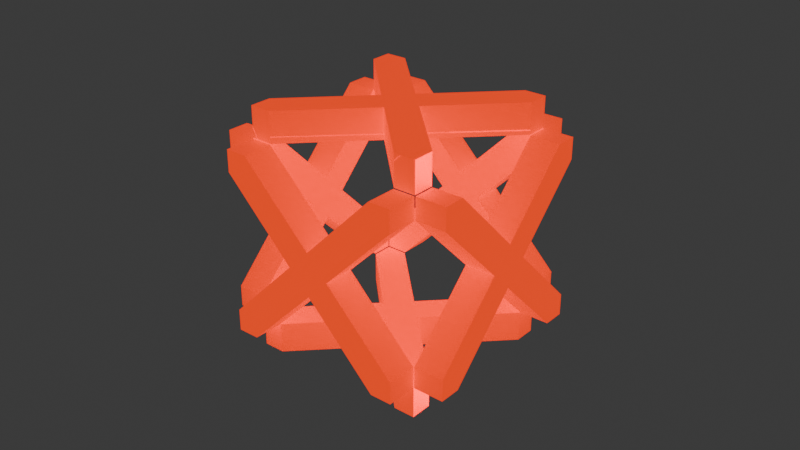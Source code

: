# Source: lamp_allume.blend  (saved by Blender 4.0.36; exported with 4.5.12 LTS)
import bpy
from mathutils import Matrix  # noqa: F401  (used for matrix-valued properties, if any)

bpy.ops.wm.read_factory_settings(use_empty=True)
scene = bpy.context.scene
scene.name = 'Scene'

# ---- collections
col_collection = bpy.data.collections.new('Collection'); scene.collection.children.link(col_collection)

# ---- materials (node trees are filled in below, after node groups)
mat_mat_cube = bpy.data.materials.new('Mat-Cube')
mat_mat_cube.alpha_threshold = 0.0
mat_mat_cube.use_transparent_shadow = False
mat_mat_cube.roughness = 0.5
mat_mat_cube.line_color = (0.0, 0.0, 0.0, 1.0)
mat_mat_riau_002 = bpy.data.materials.new('Matériau.002')
mat_mat_riau_002.use_transparent_shadow = False
mat_mat_riau_003 = bpy.data.materials.new('Matériau.003')
mat_mat_riau_003.use_transparent_shadow = False
mat_mat_riau_004 = bpy.data.materials.new('Matériau.004')
mat_mat_riau_004.use_transparent_shadow = False
mat_mat_riau_005 = bpy.data.materials.new('Matériau.005')
mat_mat_riau_005.use_transparent_shadow = False
mat_mat_riau_006 = bpy.data.materials.new('Matériau.006')
mat_mat_riau_006.use_transparent_shadow = False
mat_mat_riau_007 = bpy.data.materials.new('Matériau.007')
mat_mat_riau_007.use_transparent_shadow = False

# ---- material node trees
mat_mat_cube.use_nodes = True; mat_mat_cube.node_tree.nodes.clear()
_N = mat_mat_cube.node_tree.nodes; _L = mat_mat_cube.node_tree.links
n0 = _N.new('ShaderNodeOutputMaterial'); n0.name = 'Material Output'; n0.location = (300, 300)
n1 = _N.new('ShaderNodeBsdfPrincipled'); n1.name = 'BSDF guidée'; n1.location = (-17, 295)
n1.inputs[1].default_value = 1.0
n1.inputs[3].default_value = 1.45
n2 = _N.new('ShaderNodeRGB'); n2.name = 'RVB'; n2.location = (-437, 406)
n2.outputs[0].default_value = (0.0, 0.0, 0.0, 1.0)
n3 = _N.new('ShaderNodeBrightContrast'); n3.name = 'Luminosité/contraste'; n3.location = (-221, 398)
n4 = _N.new('ShaderNodeObjectInfo'); n4.name = 'Infos d’objet'; n4.location = (-494, 203)
_L.new(n1.outputs[0], n0.inputs[0])
_L.new(n1.outputs[0], n0.inputs[1])
_L.new(n2.outputs[0], n3.inputs[0])
_L.new(n3.outputs[0], n1.inputs[0])
n0.is_active_output = True
mat_mat_riau_002.use_nodes = True; mat_mat_riau_002.node_tree.nodes.clear()
_N = mat_mat_riau_002.node_tree.nodes; _L = mat_mat_riau_002.node_tree.links
n0 = _N.new('ShaderNodeOutputMaterial'); n0.name = 'Sortie matériau'; n0.location = (300, 300)
n1 = _N.new('ShaderNodeBsdfPrincipled'); n1.name = 'BSDF guidée'; n1.location = (10, 300)
n1.inputs[0].default_value = (0.9632, 1.0, 0.02824, 1.0)
n1.inputs[3].default_value = 1.45
n1.inputs[27].default_value = (1.0, 0.0, 0.0, 1.0)
n1.inputs[28].default_value = 1.0
_L.new(n1.outputs[0], n0.inputs[0])
n0.is_active_output = True
mat_mat_riau_003.use_nodes = True; mat_mat_riau_003.node_tree.nodes.clear()
_N = mat_mat_riau_003.node_tree.nodes; _L = mat_mat_riau_003.node_tree.links
n0 = _N.new('ShaderNodeOutputMaterial'); n0.name = 'Sortie matériau'; n0.location = (300, 300)
n1 = _N.new('ShaderNodeBsdfPrincipled'); n1.name = 'BSDF guidée'; n1.location = (10, 300)
n1.inputs[0].default_value = (0.9632, 1.0, 0.02824, 1.0)
n1.inputs[3].default_value = 1.45
n1.inputs[27].default_value = (1.0, 0.0, 0.0, 1.0)
n1.inputs[28].default_value = 1.0
_L.new(n1.outputs[0], n0.inputs[0])
n0.is_active_output = True
mat_mat_riau_004.use_nodes = True; mat_mat_riau_004.node_tree.nodes.clear()
_N = mat_mat_riau_004.node_tree.nodes; _L = mat_mat_riau_004.node_tree.links
n0 = _N.new('ShaderNodeOutputMaterial'); n0.name = 'Sortie matériau'; n0.location = (300, 300)
n1 = _N.new('ShaderNodeBsdfPrincipled'); n1.name = 'BSDF guidée'; n1.location = (10, 300)
n1.inputs[0].default_value = (0.9632, 1.0, 0.02824, 1.0)
n1.inputs[3].default_value = 1.45
n1.inputs[27].default_value = (1.0, 0.0, 0.0, 1.0)
n1.inputs[28].default_value = 1.0
_L.new(n1.outputs[0], n0.inputs[0])
n0.is_active_output = True
mat_mat_riau_005.use_nodes = True; mat_mat_riau_005.node_tree.nodes.clear()
_N = mat_mat_riau_005.node_tree.nodes; _L = mat_mat_riau_005.node_tree.links
n0 = _N.new('ShaderNodeOutputMaterial'); n0.name = 'Sortie matériau'; n0.location = (300, 300)
n1 = _N.new('ShaderNodeBsdfPrincipled'); n1.name = 'BSDF guidée'; n1.location = (10, 300)
n1.inputs[0].default_value = (0.9632, 1.0, 0.02824, 1.0)
n1.inputs[3].default_value = 1.45
n1.inputs[27].default_value = (1.0, 0.0, 0.0, 1.0)
n1.inputs[28].default_value = 1.0
_L.new(n1.outputs[0], n0.inputs[0])
n0.is_active_output = True
mat_mat_riau_006.use_nodes = True; mat_mat_riau_006.node_tree.nodes.clear()
_N = mat_mat_riau_006.node_tree.nodes; _L = mat_mat_riau_006.node_tree.links
n0 = _N.new('ShaderNodeOutputMaterial'); n0.name = 'Sortie matériau'; n0.location = (300, 300)
n1 = _N.new('ShaderNodeBsdfPrincipled'); n1.name = 'BSDF guidée'; n1.location = (10, 300)
n1.inputs[0].default_value = (0.9632, 1.0, 0.02824, 1.0)
n1.inputs[3].default_value = 1.45
n1.inputs[27].default_value = (1.0, 0.0, 0.0, 1.0)
n1.inputs[28].default_value = 1.0
_L.new(n1.outputs[0], n0.inputs[0])
n0.is_active_output = True
mat_mat_riau_007.use_nodes = True; mat_mat_riau_007.node_tree.nodes.clear()
_N = mat_mat_riau_007.node_tree.nodes; _L = mat_mat_riau_007.node_tree.links
n0 = _N.new('ShaderNodeOutputMaterial'); n0.name = 'Sortie matériau'; n0.location = (300, 300)
n1 = _N.new('ShaderNodeBsdfPrincipled'); n1.name = 'BSDF guidée'; n1.location = (10, 300)
n1.inputs[0].default_value = (0.9632, 1.0, 0.02824, 1.0)
n1.inputs[3].default_value = 1.45
n1.inputs[27].default_value = (1.0, 0.0, 0.0, 1.0)
n1.inputs[28].default_value = 1.0
_L.new(n1.outputs[0], n0.inputs[0])
n0.is_active_output = True

# ---- world
world_world = bpy.data.worlds.new('World'); scene.world = world_world
world_world.use_nodes = True; world_world.node_tree.nodes.clear()
_N = world_world.node_tree.nodes; _L = world_world.node_tree.links
n0 = _N.new('ShaderNodeOutputWorld'); n0.name = 'World Output'; n0.location = (300, 300)
n1 = _N.new('ShaderNodeBackground'); n1.name = 'Background'; n1.location = (10, 300)
n1.inputs[0].default_value = (0.05088, 0.05088, 0.05088, 1.0)
_L.new(n1.outputs[0], n0.inputs[0])
n0.is_active_output = True
world_world.color = (0.05088, 0.05088, 0.05088)
world_world.use_sun_shadow = False
world_world.sun_shadow_jitter_overblur = 0.0

# ---- meshes
me_cube = bpy.data.meshes.new('Cube')
me_cube.from_pydata([(1.0, 1.0, 1.0), (1.0, 1.0, -1.0), (-5.215e-08, -0.1768, 0.7538), (1.0, -1.0, 1.0), (0.1768, 5.215e-08, 0.7538), (1.0, -1.0, -1.0), (-1.0, 1.0, 1.0), (-1.0, 1.0, -1.0), (-0.1768, -5.215e-08, 0.7538), (-1.0, -1.0, 1.0), (5.215e-08, 0.1768, 0.7538), (-1.0, -1.0, -1.0), (0.1387, 0.03806, 0.7538), (0.03806, 0.1387, 0.7538), (-0.04624, -0.1305, 0.7538), (-0.1305, -0.04624, 0.7538), (0.5718, 0.7486, 0.7538), (-0.5722, 0.7489, 0.7538), (-0.5722, 0.7489, 0.7538), (-0.5718, -0.7486, 0.7538), (0.5722, -0.7489, 0.7538), (0.5722, -0.7489, 0.7538), (-0.7488, -0.7485, 0.7538), (-0.7488, -0.572, 0.7538), (-0.7488, 0.572, 0.7538), (-0.7488, 0.749, 0.7538), (-0.7488, 0.572, 0.7538), (-0.7488, 0.749, 0.7538), (0.7488, 0.7485, 0.7538), (0.7488, 0.572, 0.7538), (0.7488, -0.572, 0.7538), (0.7488, -0.749, 0.7538), (0.7488, -0.572, 0.7538), (0.7488, -0.749, 0.7538), (0.7488, -0.749, 0.7538), (-0.7488, -0.7485, 1.0), (-0.7488, -0.572, 1.0), (-0.7488, 0.572, 1.0), (-0.5722, 0.7489, 1.0), (-0.7488, 0.749, 1.0), (-0.1768, -5.215e-08, 1.0), (5.215e-08, 0.1768, 1.0), (0.5718, 0.7486, 1.0), (-0.5718, -0.7486, 1.0), (-5.215e-08, -0.1768, 1.0), (0.1768, 5.215e-08, 1.0), (0.7488, -0.749, 1.0), (0.7488, -0.572, 1.0), (0.5722, -0.7489, 1.0), (0.7488, 0.572, 1.0), (0.7488, 0.7485, 1.0)], [], [(50, 42, 41, 38, 39, 37, 40, 36, 35, 43, 44, 48, 46, 47, 45, 49), (47, 46, 3, 0, 6, 39, 38, 41, 42, 50, 49, 45), (37, 39, 6, 9, 3, 46, 48, 44, 43, 35, 36, 40), (5, 3, 9, 11), (11, 9, 6, 7), (7, 1, 5, 11), (1, 0, 3, 5), (7, 6, 0, 1), (22, 23, 8, 15, 14, 2, 19), (28, 29, 4, 12, 13, 10, 16), (2, 14, 12, 4), (8, 10, 13, 15), (13, 12, 14, 15), (43, 19, 2, 44), (45, 4, 29, 49), (16, 10, 41, 42), (8, 23, 36, 40), (31, 20, 2, 4, 30), (24, 25, 17, 10, 8), (32, 30, 4, 45, 47), (41, 10, 17, 18, 38), (24, 8, 40, 37, 26), (2, 20, 21, 48, 44), (28, 16, 42, 50), (18, 17, 25, 27, 39, 38), (48, 21, 20, 31, 33, 34, 46), (35, 22, 19, 43), (25, 24, 26, 37, 39, 27), (23, 22, 35, 36), (49, 29, 28, 50)])
_uv = me_cube.uv_layers.new(name='UVMap')
_uv.uv.foreach_set('vector', [0.6564, 0.5314, 0.6785, 0.5314, 0.75, 0.6029, 0.8215, 0.5314, 0.8436, 0.5314, 0.8436, 0.5535, 0.7721, 0.625, 0.8436, 0.6965, 0.8436, 0.7186, 0.8215, 0.7186, 0.75, 0.6471, 0.6785, 0.7186, 0.6564, 0.7186, 0.6564, 0.6965, 0.7279, 0.625, 0.6564, 0.5535, 0.6564, 0.6965, 0.6564, 0.7186, 0.625, 0.75, 0.625, 0.5, 0.875, 0.5, 0.8436, 0.5314, 0.8215, 0.5314, 0.75, 0.6029, 0.6785, 0.5314, 0.6564, 0.5314, 0.6564, 0.5535, 0.7279, 0.625, 0.8436, 0.5535, 0.8436, 0.5314, 0.875, 0.5, 0.875, 0.75, 0.625, 0.75, 0.6564, 0.7186, 0.6785, 0.7186, 0.75, 0.6471, 0.8215, 0.7186, 0.8436, 0.7186, 0.8436, 0.6965, 0.7721, 0.625, 0.375, 0.75, 0.625, 0.75, 0.625, 1.0, 0.375, 1.0, 0.375, 0.0, 0.625, 0.0, 0.625, 0.25, 0.375, 0.25, 0.125, 0.5, 0.375, 0.5, 0.375, 0.75, 0.125, 0.75, 0.375, 0.5, 0.625, 0.5, 0.625, 0.75, 0.375, 0.75, 0.375, 0.25, 0.625, 0.25, 0.625, 0.5, 0.375, 0.5, 0.0, 0.0, 0.0, 0.0, 0.0, 0.0, 0.0, 0.0, 0.0, 0.0, 0.0, 0.0, 0.0, 0.0, 0.0, 0.0, 0.0, 0.0, 0.0, 0.0, 0.0, 0.0, 0.0, 0.0, 0.0, 0.0, 0.0, 0.0, 0.0, 0.0, 0.0, 0.0, 0.0, 0.0, 0.0, 0.0, 0.0, 0.0, 0.0, 0.0, 0.0, 0.0, 0.0, 0.0, 0.0, 0.0, 0.0, 0.0, 0.0, 0.0, 0.0, 0.0, 0.0, 0.0, 0.0, 0.0, 0.0, 0.0, 0.0, 0.0, 0.0, 0.0, 0.0, 0.0, 0.0, 0.0, 0.0, 0.0, 0.0, 0.0, 0.0, 0.0, 0.0, 0.0, 0.0, 0.0, 0.0, 0.0, 0.0, 0.0, 0.0, 0.0, 0.0, 0.0, 0.0, 0.0, 0.0, 0.0, 0.0, 0.0, 0.0, 0.0, 0.0, 0.0, 0.0, 0.0, 0.0, 0.0, 0.0, 0.0, 0.0, 0.0, 0.0, 0.0, 0.0, 0.0, 0.0, 0.0, 0.0, 0.0, 0.0, 0.0, 0.0, 0.0, 0.0, 0.0, 0.0, 0.0, 0.0, 0.0, 0.0, 0.0, 0.0, 0.0, 0.0, 0.0, 0.0, 0.0, 0.0, 0.0, 0.0, 0.0, 0.0, 0.0, 0.0, 0.0, 0.0, 0.0, 0.0, 0.0, 0.0, 0.0, 0.0, 0.0, 0.0, 0.0, 0.0, 0.0, 0.0, 0.0, 0.0, 0.0, 0.0, 0.0, 0.0, 0.0, 0.0, 0.0, 0.0, 0.0, 0.0, 0.0, 0.0, 0.0, 0.0, 0.0, 0.0, 0.0, 0.0, 0.0, 0.0, 0.0, 0.0, 0.0, 0.0, 0.0, 0.0, 0.0, 0.0, 0.0, 0.0, 0.0, 0.0, 0.0, 0.0, 0.0, 0.0, 0.0, 0.0, 0.0, 0.0, 0.0, 0.0, 0.0, 0.0, 0.0, 0.0, 0.0, 0.0, 0.0, 0.0, 0.0, 0.0, 0.0, 0.0, 0.0, 0.0, 0.0, 0.0, 0.0, 0.0, 0.0, 0.0, 0.0])
_uv.active_render = True
_uv = me_cube.uv_layers.new(name='CarteUV')
_uv.uv.foreach_set('vector', [0.0, 0.0, 0.0, 0.0, 0.0, 0.0, 0.0, 0.0, 0.0, 0.0, 0.0, 0.0, 0.0, 0.0, 0.0, 0.0, 0.0, 0.0, 0.0, 0.0, 0.0, 0.0, 0.0, 0.0, 0.0, 0.0, 0.0, 0.0, 0.0, 0.0, 0.0, 0.0, 0.0, 0.0, 0.0, 0.0, 0.0, 0.0, 0.0, 0.0, 0.0, 0.0, 0.0, 0.0, 0.0, 0.0, 0.0, 0.0, 0.0, 0.0, 0.0, 0.0, 0.0, 0.0, 0.0, 0.0, 0.0, 0.0, 0.0, 0.0, 0.0, 0.0, 0.0, 0.0, 0.0, 0.0, 0.0, 0.0, 0.0, 0.0, 0.0, 0.0, 0.0, 0.0, 0.0, 0.0, 0.0, 0.0, 0.0, 0.0, 0.0, 0.0, 0.0, 0.0, 0.0, 0.0, 0.0, 0.0, 0.0, 0.0, 0.0, 0.0, 0.0, 0.0, 0.0, 0.0, 0.0, 0.0, 0.0, 0.0, 0.0, 0.0, 0.0, 0.0, 0.0, 0.0, 0.0, 0.0, 0.0, 0.0, 0.0, 0.0, 0.0, 0.0, 0.0, 0.0, 0.0, 0.0, 0.0, 0.0, 0.5002, 0.2868, 0.5002, 0.2868, 0.625, 0.3646, 0.5596, 0.3646, 0.4404, 0.3646, 0.375, 0.3646, 0.625, 0.318, 0.4998, 0.4632, 0.4998, 0.4632, 0.375, 0.3854, 0.4288, 0.3854, 0.5712, 0.3854, 0.625, 0.3854, 0.375, 0.432, 0.375, 0.3646, 0.4404, 0.3646, 0.375, 0.3809, 0.375, 0.3854, 0.625, 0.3646, 0.625, 0.3854, 0.5712, 0.3854, 0.5596, 0.3646, 0.5712, 0.3854, 0.4288, 0.3854, 0.5654, 0.375, 0.5596, 0.3646, 0.1722, 0.75, 0.1722, 0.75, 0.2396, 0.5, 0.2396, 0.5, 0.2604, 0.75, 0.2604, 0.75, 0.3278, 0.75, 0.3278, 0.75, 0.6722, 0.5, 0.7396, 0.5, 0.7396, 0.5, 0.6722, 0.5, 0.7604, 0.75, 0.8278, 0.75, 0.8278, 0.75, 0.7604, 0.75, 0.5002, 0.2867, 0.625, 0.2972, 0.625, 0.3646, 0.625, 0.3437, 0.5002, 0.2867, 0.625, 0.4528, 0.625, 0.4528, 0.375, 0.4528, 0.375, 0.3854, 0.375, 0.4062, 0.1426, 0.5, 0.1426, 0.5, 0.1426, 0.5, 0.3541, 0.7462, 0.3541, 0.7462, 0.3541, 0.7462, 0.1426, 0.5, 0.1426, 0.5, 0.1426, 0.5, 0.3541, 0.7462, 0.6426, 0.5, 0.6426, 0.5, 0.8541, 0.7462, 0.8541, 0.7462, 0.6426, 0.5, 0.6426, 0.5, 0.6426, 0.5, 0.6426, 0.5, 0.8541, 0.7462, 0.8541, 0.7462, 0.375, 0.7816, 0.375, 0.8036, 0.375, 0.8036, 0.375, 0.7816, 0.375, 0.9465, 0.375, 0.9465, 0.375, 0.9685, 0.375, 0.9685, 0.375, 0.9685, 0.375, 0.9465, 0.375, 0.4465, 0.375, 0.4465, 0.375, 0.4465, 0.375, 0.4685, 0.375, 0.4685, 0.375, 0.4685, 0.375, 0.4685, 0.375, 0.2816, 0.375, 0.2816, 0.375, 0.3036, 0.375, 0.3036, 0.375, 0.7815, 0.375, 0.8036, 0.375, 0.8036, 0.375, 0.8036, 0.375, 0.7815, 0.375, 0.7815, 0.375, 0.9464, 0.375, 0.9684, 0.375, 0.9684, 0.375, 0.9464, 0.375, 0.4464, 0.375, 0.4464, 0.375, 0.4684, 0.375, 0.4684])
me_cube.materials.append(mat_mat_cube)
me_cube.use_mirror_vertex_groups = False
me_cube.update()
me_cube_013 = bpy.data.meshes.new('Cube.013')
me_cube_013.from_pydata([(-0.08333, -1.0, -1.0), (0.08333, -1.0, -1.0), (-0.08333, 1.0, -1.0), (0.08333, 1.0, -1.0), (-0.08333, -1.0, 1.0), (0.08333, -1.0, 1.0), (-0.08333, 1.0, 1.0), (0.08333, 1.0, 1.0), (0.08333, -1.0, -0.4769), (0.08333, -1.0, 0.4769), (0.08333, 1.0, -0.5694), (0.08333, 1.0, 0.5694), (-0.08333, -1.0, -0.5694), (-0.08333, -1.0, 0.5694), (-0.08333, 1.0, -0.4769), (-0.08333, 1.0, 0.4769), (0.6224, 1.0, 1.0), (0.6224, -1.0, 1.0), (0.08333, 1.0, 7.473), (0.08333, -1.0, 7.473), (0.08333, 1.0, 7.473), (-0.6224, 1.0, -1.0), (-0.6224, -1.0, -1.0), (-0.08333, 1.0, -7.473), (-0.08333, -1.0, -7.473), (-0.08333, 1.0, -7.473), (-0.7058, 1.0, 0.001372), (-0.6226, 1.0, 1.0), (-0.7058, -1.0, 0.001372), (-0.6226, -1.0, 1.0), (-0.08333, 1.0, 7.471), (0.0001143, 1.0, 8.473), (0.0001143, -1.0, 8.473), (-0.08333, -1.0, 7.471), (-0.08333, 1.0, 7.471), (0.0001143, 1.0, 8.473), (0.0001143, 1.0, 8.473), (0.7058, 1.0, -0.001372), (0.6226, 1.0, -1.0), (0.7058, -1.0, -0.001372), (0.6226, -1.0, -1.0), (0.08333, 1.0, -7.471), (-0.0001143, 1.0, -8.473), (-0.0001143, -1.0, -8.473), (0.08333, -1.0, -7.471), (0.08333, 1.0, -7.471), (-0.0001143, 1.0, -8.473), (-0.0001143, 1.0, -8.473)], [], [(27, 6, 15, 14, 2, 21, 26), (38, 3, 10, 11, 7, 16, 37), (2, 14, 10, 3), (6, 7, 11, 15), (11, 10, 14, 15), (28, 22, 0, 12, 13, 4, 29), (17, 5, 9, 8, 1, 40, 39), (9, 5, 4, 13), (12, 0, 1, 8), (8, 9, 13, 12), (21, 2, 0, 22), (1, 3, 38, 40), (7, 5, 17, 16), (4, 6, 27, 29), (23, 2, 3, 41, 42), (31, 18, 7, 6, 30), (44, 1, 0, 24, 43), (33, 4, 5, 19, 32), (41, 3, 1, 44, 45), (19, 5, 7, 18, 20), (4, 33, 34, 30, 6), (0, 2, 23, 25, 24), (37, 16, 17, 39), (32, 19, 20, 18, 31, 36), (43, 24, 25, 23, 42, 46, 47), (21, 22, 28, 26), (35, 31, 30, 34, 33, 32), (29, 27, 26, 28), (39, 40, 38, 37)])
_uv = me_cube_013.uv_layers.new(name='CarteUV')
_uv.uv.foreach_set('vector', [0.625, 0.2972, 0.625, 0.3646, 0.5596, 0.3646, 0.4404, 0.3646, 0.375, 0.3646, 0.375, 0.2972, 0.5002, 0.2868, 0.375, 0.4528, 0.375, 0.3854, 0.4288, 0.3854, 0.5712, 0.3854, 0.625, 0.3854, 0.625, 0.4528, 0.4998, 0.4632, 0.375, 0.3646, 0.4404, 0.3646, 0.4288, 0.3854, 0.375, 0.3854, 0.625, 0.3646, 0.625, 0.3854, 0.5712, 0.3854, 0.5596, 0.3646, 0.5712, 0.3854, 0.4288, 0.3854, 0.4404, 0.3646, 0.5596, 0.3646, 0.5002, 0.9632, 0.375, 0.9528, 0.375, 0.8854, 0.4288, 0.8854, 0.5712, 0.8854, 0.625, 0.8854, 0.625, 0.9528, 0.625, 0.7972, 0.625, 0.8646, 0.5596, 0.8646, 0.4404, 0.8646, 0.375, 0.8646, 0.375, 0.7972, 0.4998, 0.7868, 0.5596, 0.8646, 0.625, 0.8646, 0.625, 0.8854, 0.5712, 0.8854, 0.4288, 0.8854, 0.375, 0.8854, 0.375, 0.8646, 0.4404, 0.8646, 0.4404, 0.8646, 0.5596, 0.8646, 0.5712, 0.8854, 0.4288, 0.8854, 0.1722, 0.5, 0.2396, 0.5, 0.2396, 0.75, 0.1722, 0.75, 0.2604, 0.75, 0.2604, 0.5, 0.3278, 0.5, 0.3278, 0.75, 0.7396, 0.5, 0.7396, 0.75, 0.6722, 0.75, 0.6722, 0.5, 0.7604, 0.75, 0.7604, 0.5, 0.8278, 0.5, 0.8278, 0.75, 0.625, 0.2972, 0.625, 0.3646, 0.375, 0.3646, 0.375, 0.2972, 0.5002, 0.2867, 0.4998, 0.4633, 0.375, 0.4528, 0.375, 0.3854, 0.625, 0.3854, 0.625, 0.4528, 0.375, 0.9528, 0.375, 0.8854, 0.625, 0.8854, 0.625, 0.9528, 0.5002, 0.9633, 0.625, 0.7972, 0.625, 0.8646, 0.375, 0.8646, 0.375, 0.7972, 0.4998, 0.7867, 0.1426, 0.5, 0.1426, 0.5, 0.3574, 0.75, 0.3574, 0.75, 0.1426, 0.5, 0.3574, 0.75, 0.3574, 0.75, 0.1426, 0.5, 0.1426, 0.5, 0.1426, 0.5, 0.8574, 0.75, 0.8574, 0.75, 0.6426, 0.5, 0.6426, 0.5, 0.6426, 0.5, 0.8574, 0.75, 0.6426, 0.5, 0.6426, 0.5, 0.6426, 0.5, 0.8574, 0.75, 0.375, 0.7816, 0.375, 0.8036, 0.375, 0.8036, 0.375, 0.7816, 0.375, 0.9685, 0.375, 0.9465, 0.375, 0.9465, 0.375, 0.9465, 0.375, 0.9685, 0.375, 0.9685, 0.375, 0.4685, 0.375, 0.4465, 0.375, 0.4465, 0.375, 0.4465, 0.375, 0.4685, 0.375, 0.4685, 0.375, 0.4685, 0.375, 0.3036, 0.375, 0.3036, 0.375, 0.2816, 0.375, 0.2816, 0.375, 0.7815, 0.375, 0.7815, 0.375, 0.8036, 0.375, 0.8036, 0.375, 0.8036, 0.375, 0.7815, 0.375, 0.9464, 0.375, 0.9464, 0.375, 0.9684, 0.375, 0.9684, 0.375, 0.4684, 0.375, 0.4464, 0.375, 0.4464, 0.375, 0.4684])
me_cube_013.materials.append(mat_mat_riau_002)
me_cube_013.update()
me_cube_022 = bpy.data.meshes.new('Cube.022')
me_cube_022.from_pydata([(-0.08333, -1.0, -1.0), (0.08333, -1.0, -1.0), (-0.08333, 1.0, -1.0), (0.08333, 1.0, -1.0), (-0.08333, -1.0, 1.0), (0.08333, -1.0, 1.0), (-0.08333, 1.0, 1.0), (0.08333, 1.0, 1.0), (0.08333, -1.0, -0.4769), (0.08333, -1.0, 0.4769), (0.08333, 1.0, -0.5694), (0.08333, 1.0, 0.5694), (-0.08333, -1.0, -0.5694), (-0.08333, -1.0, 0.5694), (-0.08333, 1.0, -0.4769), (-0.08333, 1.0, 0.4769), (0.6224, 1.0, 1.0), (0.6224, -1.0, 1.0), (0.08333, 1.0, 7.473), (0.08333, -1.0, 7.473), (0.08333, 1.0, 7.473), (-0.6224, 1.0, -1.0), (-0.6224, -1.0, -1.0), (-0.08333, 1.0, -7.473), (-0.08333, -1.0, -7.473), (-0.08333, 1.0, -7.473), (-0.7058, 1.0, 0.001372), (-0.6226, 1.0, 1.0), (-0.7058, -1.0, 0.001372), (-0.6226, -1.0, 1.0), (-0.08333, 1.0, 7.471), (0.0001143, 1.0, 8.473), (0.0001143, -1.0, 8.473), (-0.08333, -1.0, 7.471), (-0.08333, 1.0, 7.471), (0.0001143, 1.0, 8.473), (0.0001143, 1.0, 8.473), (0.7058, 1.0, -0.001372), (0.6226, 1.0, -1.0), (0.7058, -1.0, -0.001372), (0.6226, -1.0, -1.0), (0.08333, 1.0, -7.471), (-0.0001143, 1.0, -8.473), (-0.0001143, -1.0, -8.473), (0.08333, -1.0, -7.471), (0.08333, 1.0, -7.471), (-0.0001143, 1.0, -8.473), (-0.0001143, 1.0, -8.473)], [], [(27, 6, 15, 14, 2, 21, 26), (38, 3, 10, 11, 7, 16, 37), (2, 14, 10, 3), (6, 7, 11, 15), (11, 10, 14, 15), (28, 22, 0, 12, 13, 4, 29), (17, 5, 9, 8, 1, 40, 39), (9, 5, 4, 13), (12, 0, 1, 8), (8, 9, 13, 12), (21, 2, 0, 22), (1, 3, 38, 40), (7, 5, 17, 16), (4, 6, 27, 29), (23, 2, 3, 41, 42), (31, 18, 7, 6, 30), (44, 1, 0, 24, 43), (33, 4, 5, 19, 32), (41, 3, 1, 44, 45), (19, 5, 7, 18, 20), (4, 33, 34, 30, 6), (0, 2, 23, 25, 24), (37, 16, 17, 39), (32, 19, 20, 18, 31, 36), (43, 24, 25, 23, 42, 46, 47), (21, 22, 28, 26), (35, 31, 30, 34, 33, 32), (29, 27, 26, 28), (39, 40, 38, 37)])
_uv = me_cube_022.uv_layers.new(name='CarteUV')
_uv.uv.foreach_set('vector', [0.625, 0.2972, 0.625, 0.3646, 0.5596, 0.3646, 0.4404, 0.3646, 0.375, 0.3646, 0.375, 0.2972, 0.5002, 0.2868, 0.375, 0.4528, 0.375, 0.3854, 0.4288, 0.3854, 0.5712, 0.3854, 0.625, 0.3854, 0.625, 0.4528, 0.4998, 0.4632, 0.375, 0.3646, 0.4404, 0.3646, 0.4288, 0.3854, 0.375, 0.3854, 0.625, 0.3646, 0.625, 0.3854, 0.5712, 0.3854, 0.5596, 0.3646, 0.5712, 0.3854, 0.4288, 0.3854, 0.4404, 0.3646, 0.5596, 0.3646, 0.5002, 0.9632, 0.375, 0.9528, 0.375, 0.8854, 0.4288, 0.8854, 0.5712, 0.8854, 0.625, 0.8854, 0.625, 0.9528, 0.625, 0.7972, 0.625, 0.8646, 0.5596, 0.8646, 0.4404, 0.8646, 0.375, 0.8646, 0.375, 0.7972, 0.4998, 0.7868, 0.5596, 0.8646, 0.625, 0.8646, 0.625, 0.8854, 0.5712, 0.8854, 0.4288, 0.8854, 0.375, 0.8854, 0.375, 0.8646, 0.4404, 0.8646, 0.4404, 0.8646, 0.5596, 0.8646, 0.5712, 0.8854, 0.4288, 0.8854, 0.1722, 0.5, 0.2396, 0.5, 0.2396, 0.75, 0.1722, 0.75, 0.2604, 0.75, 0.2604, 0.5, 0.3278, 0.5, 0.3278, 0.75, 0.7396, 0.5, 0.7396, 0.75, 0.6722, 0.75, 0.6722, 0.5, 0.7604, 0.75, 0.7604, 0.5, 0.8278, 0.5, 0.8278, 0.75, 0.625, 0.2972, 0.625, 0.3646, 0.375, 0.3646, 0.375, 0.2972, 0.5002, 0.2867, 0.4998, 0.4633, 0.375, 0.4528, 0.375, 0.3854, 0.625, 0.3854, 0.625, 0.4528, 0.375, 0.9528, 0.375, 0.8854, 0.625, 0.8854, 0.625, 0.9528, 0.5002, 0.9633, 0.625, 0.7972, 0.625, 0.8646, 0.375, 0.8646, 0.375, 0.7972, 0.4998, 0.7867, 0.1426, 0.5, 0.1426, 0.5, 0.3574, 0.75, 0.3574, 0.75, 0.1426, 0.5, 0.3574, 0.75, 0.3574, 0.75, 0.1426, 0.5, 0.1426, 0.5, 0.1426, 0.5, 0.8574, 0.75, 0.8574, 0.75, 0.6426, 0.5, 0.6426, 0.5, 0.6426, 0.5, 0.8574, 0.75, 0.6426, 0.5, 0.6426, 0.5, 0.6426, 0.5, 0.8574, 0.75, 0.375, 0.7816, 0.375, 0.8036, 0.375, 0.8036, 0.375, 0.7816, 0.375, 0.9685, 0.375, 0.9465, 0.375, 0.9465, 0.375, 0.9465, 0.375, 0.9685, 0.375, 0.9685, 0.375, 0.4685, 0.375, 0.4465, 0.375, 0.4465, 0.375, 0.4465, 0.375, 0.4685, 0.375, 0.4685, 0.375, 0.4685, 0.375, 0.3036, 0.375, 0.3036, 0.375, 0.2816, 0.375, 0.2816, 0.375, 0.7815, 0.375, 0.7815, 0.375, 0.8036, 0.375, 0.8036, 0.375, 0.8036, 0.375, 0.7815, 0.375, 0.9464, 0.375, 0.9464, 0.375, 0.9684, 0.375, 0.9684, 0.375, 0.4684, 0.375, 0.4464, 0.375, 0.4464, 0.375, 0.4684])
me_cube_022.materials.append(mat_mat_riau_003)
me_cube_022.update()
me_cube_023 = bpy.data.meshes.new('Cube.023')
me_cube_023.from_pydata([(-0.08333, -1.0, -1.0), (0.08333, -1.0, -1.0), (-0.08333, 1.0, -1.0), (0.08333, 1.0, -1.0), (-0.08333, -1.0, 1.0), (0.08333, -1.0, 1.0), (-0.08333, 1.0, 1.0), (0.08333, 1.0, 1.0), (0.08333, -1.0, -0.4769), (0.08333, -1.0, 0.4769), (0.08333, 1.0, -0.5694), (0.08333, 1.0, 0.5694), (-0.08333, -1.0, -0.5694), (-0.08333, -1.0, 0.5694), (-0.08333, 1.0, -0.4769), (-0.08333, 1.0, 0.4769), (0.6224, 1.0, 1.0), (0.6224, -1.0, 1.0), (0.08333, 1.0, 7.473), (0.08333, -1.0, 7.473), (0.08333, 1.0, 7.473), (-0.6224, 1.0, -1.0), (-0.6224, -1.0, -1.0), (-0.08333, 1.0, -7.473), (-0.08333, -1.0, -7.473), (-0.08333, 1.0, -7.473), (-0.7058, 1.0, 0.001372), (-0.6226, 1.0, 1.0), (-0.7058, -1.0, 0.001372), (-0.6226, -1.0, 1.0), (-0.08333, 1.0, 7.471), (0.0001143, 1.0, 8.473), (0.0001143, -1.0, 8.473), (-0.08333, -1.0, 7.471), (-0.08333, 1.0, 7.471), (0.0001143, 1.0, 8.473), (0.0001143, 1.0, 8.473), (0.7058, 1.0, -0.001372), (0.6226, 1.0, -1.0), (0.7058, -1.0, -0.001372), (0.6226, -1.0, -1.0), (0.08333, 1.0, -7.471), (-0.0001143, 1.0, -8.473), (-0.0001143, -1.0, -8.473), (0.08333, -1.0, -7.471), (0.08333, 1.0, -7.471), (-0.0001143, 1.0, -8.473), (-0.0001143, 1.0, -8.473)], [], [(27, 6, 15, 14, 2, 21, 26), (38, 3, 10, 11, 7, 16, 37), (2, 14, 10, 3), (6, 7, 11, 15), (11, 10, 14, 15), (28, 22, 0, 12, 13, 4, 29), (17, 5, 9, 8, 1, 40, 39), (9, 5, 4, 13), (12, 0, 1, 8), (8, 9, 13, 12), (21, 2, 0, 22), (1, 3, 38, 40), (7, 5, 17, 16), (4, 6, 27, 29), (23, 2, 3, 41, 42), (31, 18, 7, 6, 30), (44, 1, 0, 24, 43), (33, 4, 5, 19, 32), (41, 3, 1, 44, 45), (19, 5, 7, 18, 20), (4, 33, 34, 30, 6), (0, 2, 23, 25, 24), (37, 16, 17, 39), (32, 19, 20, 18, 31, 36), (43, 24, 25, 23, 42, 46, 47), (21, 22, 28, 26), (35, 31, 30, 34, 33, 32), (29, 27, 26, 28), (39, 40, 38, 37)])
_uv = me_cube_023.uv_layers.new(name='CarteUV')
_uv.uv.foreach_set('vector', [0.625, 0.2972, 0.625, 0.3646, 0.5596, 0.3646, 0.4404, 0.3646, 0.375, 0.3646, 0.375, 0.2972, 0.5002, 0.2868, 0.375, 0.4528, 0.375, 0.3854, 0.4288, 0.3854, 0.5712, 0.3854, 0.625, 0.3854, 0.625, 0.4528, 0.4998, 0.4632, 0.375, 0.3646, 0.4404, 0.3646, 0.4288, 0.3854, 0.375, 0.3854, 0.625, 0.3646, 0.625, 0.3854, 0.5712, 0.3854, 0.5596, 0.3646, 0.5712, 0.3854, 0.4288, 0.3854, 0.4404, 0.3646, 0.5596, 0.3646, 0.5002, 0.9632, 0.375, 0.9528, 0.375, 0.8854, 0.4288, 0.8854, 0.5712, 0.8854, 0.625, 0.8854, 0.625, 0.9528, 0.625, 0.7972, 0.625, 0.8646, 0.5596, 0.8646, 0.4404, 0.8646, 0.375, 0.8646, 0.375, 0.7972, 0.4998, 0.7868, 0.5596, 0.8646, 0.625, 0.8646, 0.625, 0.8854, 0.5712, 0.8854, 0.4288, 0.8854, 0.375, 0.8854, 0.375, 0.8646, 0.4404, 0.8646, 0.4404, 0.8646, 0.5596, 0.8646, 0.5712, 0.8854, 0.4288, 0.8854, 0.1722, 0.5, 0.2396, 0.5, 0.2396, 0.75, 0.1722, 0.75, 0.2604, 0.75, 0.2604, 0.5, 0.3278, 0.5, 0.3278, 0.75, 0.7396, 0.5, 0.7396, 0.75, 0.6722, 0.75, 0.6722, 0.5, 0.7604, 0.75, 0.7604, 0.5, 0.8278, 0.5, 0.8278, 0.75, 0.625, 0.2972, 0.625, 0.3646, 0.375, 0.3646, 0.375, 0.2972, 0.5002, 0.2867, 0.4998, 0.4633, 0.375, 0.4528, 0.375, 0.3854, 0.625, 0.3854, 0.625, 0.4528, 0.375, 0.9528, 0.375, 0.8854, 0.625, 0.8854, 0.625, 0.9528, 0.5002, 0.9633, 0.625, 0.7972, 0.625, 0.8646, 0.375, 0.8646, 0.375, 0.7972, 0.4998, 0.7867, 0.1426, 0.5, 0.1426, 0.5, 0.3574, 0.75, 0.3574, 0.75, 0.1426, 0.5, 0.3574, 0.75, 0.3574, 0.75, 0.1426, 0.5, 0.1426, 0.5, 0.1426, 0.5, 0.8574, 0.75, 0.8574, 0.75, 0.6426, 0.5, 0.6426, 0.5, 0.6426, 0.5, 0.8574, 0.75, 0.6426, 0.5, 0.6426, 0.5, 0.6426, 0.5, 0.8574, 0.75, 0.375, 0.7816, 0.375, 0.8036, 0.375, 0.8036, 0.375, 0.7816, 0.375, 0.9685, 0.375, 0.9465, 0.375, 0.9465, 0.375, 0.9465, 0.375, 0.9685, 0.375, 0.9685, 0.375, 0.4685, 0.375, 0.4465, 0.375, 0.4465, 0.375, 0.4465, 0.375, 0.4685, 0.375, 0.4685, 0.375, 0.4685, 0.375, 0.3036, 0.375, 0.3036, 0.375, 0.2816, 0.375, 0.2816, 0.375, 0.7815, 0.375, 0.7815, 0.375, 0.8036, 0.375, 0.8036, 0.375, 0.8036, 0.375, 0.7815, 0.375, 0.9464, 0.375, 0.9464, 0.375, 0.9684, 0.375, 0.9684, 0.375, 0.4684, 0.375, 0.4464, 0.375, 0.4464, 0.375, 0.4684])
me_cube_023.materials.append(mat_mat_riau_004)
me_cube_023.update()
me_cube_024 = bpy.data.meshes.new('Cube.024')
me_cube_024.from_pydata([(-0.08333, -1.0, -1.0), (0.08333, -1.0, -1.0), (-0.08333, 1.0, -1.0), (0.08333, 1.0, -1.0), (-0.08333, -1.0, 1.0), (0.08333, -1.0, 1.0), (-0.08333, 1.0, 1.0), (0.08333, 1.0, 1.0), (0.08333, -1.0, -0.4769), (0.08333, -1.0, 0.4769), (0.08333, 1.0, -0.5694), (0.08333, 1.0, 0.5694), (-0.08333, -1.0, -0.5694), (-0.08333, -1.0, 0.5694), (-0.08333, 1.0, -0.4769), (-0.08333, 1.0, 0.4769), (0.6224, 1.0, 1.0), (0.6224, -1.0, 1.0), (0.08333, 1.0, 7.473), (0.08333, -1.0, 7.473), (0.08333, 1.0, 7.473), (-0.6224, 1.0, -1.0), (-0.6224, -1.0, -1.0), (-0.08333, 1.0, -7.473), (-0.08333, -1.0, -7.473), (-0.08333, 1.0, -7.473), (-0.7058, 1.0, 0.001372), (-0.6226, 1.0, 1.0), (-0.7058, -1.0, 0.001372), (-0.6226, -1.0, 1.0), (-0.08333, 1.0, 7.471), (0.0001143, 1.0, 8.473), (0.0001143, -1.0, 8.473), (-0.08333, -1.0, 7.471), (-0.08333, 1.0, 7.471), (0.0001143, 1.0, 8.473), (0.0001143, 1.0, 8.473), (0.7058, 1.0, -0.001372), (0.6226, 1.0, -1.0), (0.7058, -1.0, -0.001372), (0.6226, -1.0, -1.0), (0.08333, 1.0, -7.471), (-0.0001143, 1.0, -8.473), (-0.0001143, -1.0, -8.473), (0.08333, -1.0, -7.471), (0.08333, 1.0, -7.471), (-0.0001143, 1.0, -8.473), (-0.0001143, 1.0, -8.473)], [], [(27, 6, 15, 14, 2, 21, 26), (38, 3, 10, 11, 7, 16, 37), (2, 14, 10, 3), (6, 7, 11, 15), (11, 10, 14, 15), (28, 22, 0, 12, 13, 4, 29), (17, 5, 9, 8, 1, 40, 39), (9, 5, 4, 13), (12, 0, 1, 8), (8, 9, 13, 12), (21, 2, 0, 22), (1, 3, 38, 40), (7, 5, 17, 16), (4, 6, 27, 29), (23, 2, 3, 41, 42), (31, 18, 7, 6, 30), (44, 1, 0, 24, 43), (33, 4, 5, 19, 32), (41, 3, 1, 44, 45), (19, 5, 7, 18, 20), (4, 33, 34, 30, 6), (0, 2, 23, 25, 24), (37, 16, 17, 39), (32, 19, 20, 18, 31, 36), (43, 24, 25, 23, 42, 46, 47), (21, 22, 28, 26), (35, 31, 30, 34, 33, 32), (29, 27, 26, 28), (39, 40, 38, 37)])
_uv = me_cube_024.uv_layers.new(name='CarteUV')
_uv.uv.foreach_set('vector', [0.625, 0.2972, 0.625, 0.3646, 0.5596, 0.3646, 0.4404, 0.3646, 0.375, 0.3646, 0.375, 0.2972, 0.5002, 0.2868, 0.375, 0.4528, 0.375, 0.3854, 0.4288, 0.3854, 0.5712, 0.3854, 0.625, 0.3854, 0.625, 0.4528, 0.4998, 0.4632, 0.375, 0.3646, 0.4404, 0.3646, 0.4288, 0.3854, 0.375, 0.3854, 0.625, 0.3646, 0.625, 0.3854, 0.5712, 0.3854, 0.5596, 0.3646, 0.5712, 0.3854, 0.4288, 0.3854, 0.4404, 0.3646, 0.5596, 0.3646, 0.5002, 0.9632, 0.375, 0.9528, 0.375, 0.8854, 0.4288, 0.8854, 0.5712, 0.8854, 0.625, 0.8854, 0.625, 0.9528, 0.625, 0.7972, 0.625, 0.8646, 0.5596, 0.8646, 0.4404, 0.8646, 0.375, 0.8646, 0.375, 0.7972, 0.4998, 0.7868, 0.5596, 0.8646, 0.625, 0.8646, 0.625, 0.8854, 0.5712, 0.8854, 0.4288, 0.8854, 0.375, 0.8854, 0.375, 0.8646, 0.4404, 0.8646, 0.4404, 0.8646, 0.5596, 0.8646, 0.5712, 0.8854, 0.4288, 0.8854, 0.1722, 0.5, 0.2396, 0.5, 0.2396, 0.75, 0.1722, 0.75, 0.2604, 0.75, 0.2604, 0.5, 0.3278, 0.5, 0.3278, 0.75, 0.7396, 0.5, 0.7396, 0.75, 0.6722, 0.75, 0.6722, 0.5, 0.7604, 0.75, 0.7604, 0.5, 0.8278, 0.5, 0.8278, 0.75, 0.625, 0.2972, 0.625, 0.3646, 0.375, 0.3646, 0.375, 0.2972, 0.5002, 0.2867, 0.4998, 0.4633, 0.375, 0.4528, 0.375, 0.3854, 0.625, 0.3854, 0.625, 0.4528, 0.375, 0.9528, 0.375, 0.8854, 0.625, 0.8854, 0.625, 0.9528, 0.5002, 0.9633, 0.625, 0.7972, 0.625, 0.8646, 0.375, 0.8646, 0.375, 0.7972, 0.4998, 0.7867, 0.1426, 0.5, 0.1426, 0.5, 0.3574, 0.75, 0.3574, 0.75, 0.1426, 0.5, 0.3574, 0.75, 0.3574, 0.75, 0.1426, 0.5, 0.1426, 0.5, 0.1426, 0.5, 0.8574, 0.75, 0.8574, 0.75, 0.6426, 0.5, 0.6426, 0.5, 0.6426, 0.5, 0.8574, 0.75, 0.6426, 0.5, 0.6426, 0.5, 0.6426, 0.5, 0.8574, 0.75, 0.375, 0.7816, 0.375, 0.8036, 0.375, 0.8036, 0.375, 0.7816, 0.375, 0.9685, 0.375, 0.9465, 0.375, 0.9465, 0.375, 0.9465, 0.375, 0.9685, 0.375, 0.9685, 0.375, 0.4685, 0.375, 0.4465, 0.375, 0.4465, 0.375, 0.4465, 0.375, 0.4685, 0.375, 0.4685, 0.375, 0.4685, 0.375, 0.3036, 0.375, 0.3036, 0.375, 0.2816, 0.375, 0.2816, 0.375, 0.7815, 0.375, 0.7815, 0.375, 0.8036, 0.375, 0.8036, 0.375, 0.8036, 0.375, 0.7815, 0.375, 0.9464, 0.375, 0.9464, 0.375, 0.9684, 0.375, 0.9684, 0.375, 0.4684, 0.375, 0.4464, 0.375, 0.4464, 0.375, 0.4684])
me_cube_024.materials.append(mat_mat_riau_005)
me_cube_024.update()
me_cube_025 = bpy.data.meshes.new('Cube.025')
me_cube_025.from_pydata([(-0.08333, -1.0, -1.0), (0.08333, -1.0, -1.0), (-0.08333, 1.0, -1.0), (0.08333, 1.0, -1.0), (-0.08333, -1.0, 1.0), (0.08333, -1.0, 1.0), (-0.08333, 1.0, 1.0), (0.08333, 1.0, 1.0), (0.08333, -1.0, -0.4769), (0.08333, -1.0, 0.4769), (0.08333, 1.0, -0.5694), (0.08333, 1.0, 0.5694), (-0.08333, -1.0, -0.5694), (-0.08333, -1.0, 0.5694), (-0.08333, 1.0, -0.4769), (-0.08333, 1.0, 0.4769), (0.6224, 1.0, 1.0), (0.6224, -1.0, 1.0), (0.08333, 1.0, 7.473), (0.08333, -1.0, 7.473), (0.08333, 1.0, 7.473), (-0.6224, 1.0, -1.0), (-0.6224, -1.0, -1.0), (-0.08333, 1.0, -7.473), (-0.08333, -1.0, -7.473), (-0.08333, 1.0, -7.473), (-0.7058, 1.0, 0.001372), (-0.6226, 1.0, 1.0), (-0.7058, -1.0, 0.001372), (-0.6226, -1.0, 1.0), (-0.08333, 1.0, 7.471), (0.0001143, 1.0, 8.473), (0.0001143, -1.0, 8.473), (-0.08333, -1.0, 7.471), (-0.08333, 1.0, 7.471), (0.0001143, 1.0, 8.473), (0.0001143, 1.0, 8.473), (0.7058, 1.0, -0.001372), (0.6226, 1.0, -1.0), (0.7058, -1.0, -0.001372), (0.6226, -1.0, -1.0), (0.08333, 1.0, -7.471), (-0.0001143, 1.0, -8.473), (-0.0001143, -1.0, -8.473), (0.08333, -1.0, -7.471), (0.08333, 1.0, -7.471), (-0.0001143, 1.0, -8.473), (-0.0001143, 1.0, -8.473)], [], [(27, 6, 15, 14, 2, 21, 26), (38, 3, 10, 11, 7, 16, 37), (2, 14, 10, 3), (6, 7, 11, 15), (11, 10, 14, 15), (28, 22, 0, 12, 13, 4, 29), (17, 5, 9, 8, 1, 40, 39), (9, 5, 4, 13), (12, 0, 1, 8), (8, 9, 13, 12), (21, 2, 0, 22), (1, 3, 38, 40), (7, 5, 17, 16), (4, 6, 27, 29), (23, 2, 3, 41, 42), (31, 18, 7, 6, 30), (44, 1, 0, 24, 43), (33, 4, 5, 19, 32), (41, 3, 1, 44, 45), (19, 5, 7, 18, 20), (4, 33, 34, 30, 6), (0, 2, 23, 25, 24), (37, 16, 17, 39), (32, 19, 20, 18, 31, 36), (43, 24, 25, 23, 42, 46, 47), (21, 22, 28, 26), (35, 31, 30, 34, 33, 32), (29, 27, 26, 28), (39, 40, 38, 37)])
_uv = me_cube_025.uv_layers.new(name='CarteUV')
_uv.uv.foreach_set('vector', [0.625, 0.2972, 0.625, 0.3646, 0.5596, 0.3646, 0.4404, 0.3646, 0.375, 0.3646, 0.375, 0.2972, 0.5002, 0.2868, 0.375, 0.4528, 0.375, 0.3854, 0.4288, 0.3854, 0.5712, 0.3854, 0.625, 0.3854, 0.625, 0.4528, 0.4998, 0.4632, 0.375, 0.3646, 0.4404, 0.3646, 0.4288, 0.3854, 0.375, 0.3854, 0.625, 0.3646, 0.625, 0.3854, 0.5712, 0.3854, 0.5596, 0.3646, 0.5712, 0.3854, 0.4288, 0.3854, 0.4404, 0.3646, 0.5596, 0.3646, 0.5002, 0.9632, 0.375, 0.9528, 0.375, 0.8854, 0.4288, 0.8854, 0.5712, 0.8854, 0.625, 0.8854, 0.625, 0.9528, 0.625, 0.7972, 0.625, 0.8646, 0.5596, 0.8646, 0.4404, 0.8646, 0.375, 0.8646, 0.375, 0.7972, 0.4998, 0.7868, 0.5596, 0.8646, 0.625, 0.8646, 0.625, 0.8854, 0.5712, 0.8854, 0.4288, 0.8854, 0.375, 0.8854, 0.375, 0.8646, 0.4404, 0.8646, 0.4404, 0.8646, 0.5596, 0.8646, 0.5712, 0.8854, 0.4288, 0.8854, 0.1722, 0.5, 0.2396, 0.5, 0.2396, 0.75, 0.1722, 0.75, 0.2604, 0.75, 0.2604, 0.5, 0.3278, 0.5, 0.3278, 0.75, 0.7396, 0.5, 0.7396, 0.75, 0.6722, 0.75, 0.6722, 0.5, 0.7604, 0.75, 0.7604, 0.5, 0.8278, 0.5, 0.8278, 0.75, 0.625, 0.2972, 0.625, 0.3646, 0.375, 0.3646, 0.375, 0.2972, 0.5002, 0.2867, 0.4998, 0.4633, 0.375, 0.4528, 0.375, 0.3854, 0.625, 0.3854, 0.625, 0.4528, 0.375, 0.9528, 0.375, 0.8854, 0.625, 0.8854, 0.625, 0.9528, 0.5002, 0.9633, 0.625, 0.7972, 0.625, 0.8646, 0.375, 0.8646, 0.375, 0.7972, 0.4998, 0.7867, 0.1426, 0.5, 0.1426, 0.5, 0.3574, 0.75, 0.3574, 0.75, 0.1426, 0.5, 0.3574, 0.75, 0.3574, 0.75, 0.1426, 0.5, 0.1426, 0.5, 0.1426, 0.5, 0.8574, 0.75, 0.8574, 0.75, 0.6426, 0.5, 0.6426, 0.5, 0.6426, 0.5, 0.8574, 0.75, 0.6426, 0.5, 0.6426, 0.5, 0.6426, 0.5, 0.8574, 0.75, 0.375, 0.7816, 0.375, 0.8036, 0.375, 0.8036, 0.375, 0.7816, 0.375, 0.9685, 0.375, 0.9465, 0.375, 0.9465, 0.375, 0.9465, 0.375, 0.9685, 0.375, 0.9685, 0.375, 0.4685, 0.375, 0.4465, 0.375, 0.4465, 0.375, 0.4465, 0.375, 0.4685, 0.375, 0.4685, 0.375, 0.4685, 0.375, 0.3036, 0.375, 0.3036, 0.375, 0.2816, 0.375, 0.2816, 0.375, 0.7815, 0.375, 0.7815, 0.375, 0.8036, 0.375, 0.8036, 0.375, 0.8036, 0.375, 0.7815, 0.375, 0.9464, 0.375, 0.9464, 0.375, 0.9684, 0.375, 0.9684, 0.375, 0.4684, 0.375, 0.4464, 0.375, 0.4464, 0.375, 0.4684])
me_cube_025.materials.append(mat_mat_riau_006)
me_cube_025.update()
me_cube_026 = bpy.data.meshes.new('Cube.026')
me_cube_026.from_pydata([(-0.08333, -1.0, -1.0), (0.08333, -1.0, -1.0), (-0.08333, 1.0, -1.0), (0.08333, 1.0, -1.0), (-0.08333, -1.0, 1.0), (0.08333, -1.0, 1.0), (-0.08333, 1.0, 1.0), (0.08333, 1.0, 1.0), (0.08333, -1.0, -0.4769), (0.08333, -1.0, 0.4769), (0.08333, 1.0, -0.5694), (0.08333, 1.0, 0.5694), (-0.08333, -1.0, -0.5694), (-0.08333, -1.0, 0.5694), (-0.08333, 1.0, -0.4769), (-0.08333, 1.0, 0.4769), (0.6224, 1.0, 1.0), (0.6224, -1.0, 1.0), (0.08333, 1.0, 7.473), (0.08333, -1.0, 7.473), (0.08333, 1.0, 7.473), (-0.6224, 1.0, -1.0), (-0.6224, -1.0, -1.0), (-0.08333, 1.0, -7.473), (-0.08333, -1.0, -7.473), (-0.08333, 1.0, -7.473), (-0.7058, 1.0, 0.001372), (-0.6226, 1.0, 1.0), (-0.7058, -1.0, 0.001372), (-0.6226, -1.0, 1.0), (-0.08333, 1.0, 7.471), (0.0001143, 1.0, 8.473), (0.0001143, -1.0, 8.473), (-0.08333, -1.0, 7.471), (-0.08333, 1.0, 7.471), (0.0001143, 1.0, 8.473), (0.0001143, 1.0, 8.473), (0.7058, 1.0, -0.001372), (0.6226, 1.0, -1.0), (0.7058, -1.0, -0.001372), (0.6226, -1.0, -1.0), (0.08333, 1.0, -7.471), (-0.0001143, 1.0, -8.473), (-0.0001143, -1.0, -8.473), (0.08333, -1.0, -7.471), (0.08333, 1.0, -7.471), (-0.0001143, 1.0, -8.473), (-0.0001143, 1.0, -8.473)], [], [(27, 6, 15, 14, 2, 21, 26), (38, 3, 10, 11, 7, 16, 37), (2, 14, 10, 3), (6, 7, 11, 15), (11, 10, 14, 15), (28, 22, 0, 12, 13, 4, 29), (17, 5, 9, 8, 1, 40, 39), (9, 5, 4, 13), (12, 0, 1, 8), (8, 9, 13, 12), (21, 2, 0, 22), (1, 3, 38, 40), (7, 5, 17, 16), (4, 6, 27, 29), (23, 2, 3, 41, 42), (31, 18, 7, 6, 30), (44, 1, 0, 24, 43), (33, 4, 5, 19, 32), (41, 3, 1, 44, 45), (19, 5, 7, 18, 20), (4, 33, 34, 30, 6), (0, 2, 23, 25, 24), (37, 16, 17, 39), (32, 19, 20, 18, 31, 36), (43, 24, 25, 23, 42, 46, 47), (21, 22, 28, 26), (35, 31, 30, 34, 33, 32), (29, 27, 26, 28), (39, 40, 38, 37)])
_uv = me_cube_026.uv_layers.new(name='CarteUV')
_uv.uv.foreach_set('vector', [0.625, 0.2972, 0.625, 0.3646, 0.5596, 0.3646, 0.4404, 0.3646, 0.375, 0.3646, 0.375, 0.2972, 0.5002, 0.2868, 0.375, 0.4528, 0.375, 0.3854, 0.4288, 0.3854, 0.5712, 0.3854, 0.625, 0.3854, 0.625, 0.4528, 0.4998, 0.4632, 0.375, 0.3646, 0.4404, 0.3646, 0.4288, 0.3854, 0.375, 0.3854, 0.625, 0.3646, 0.625, 0.3854, 0.5712, 0.3854, 0.5596, 0.3646, 0.5712, 0.3854, 0.4288, 0.3854, 0.4404, 0.3646, 0.5596, 0.3646, 0.5002, 0.9632, 0.375, 0.9528, 0.375, 0.8854, 0.4288, 0.8854, 0.5712, 0.8854, 0.625, 0.8854, 0.625, 0.9528, 0.625, 0.7972, 0.625, 0.8646, 0.5596, 0.8646, 0.4404, 0.8646, 0.375, 0.8646, 0.375, 0.7972, 0.4998, 0.7868, 0.5596, 0.8646, 0.625, 0.8646, 0.625, 0.8854, 0.5712, 0.8854, 0.4288, 0.8854, 0.375, 0.8854, 0.375, 0.8646, 0.4404, 0.8646, 0.4404, 0.8646, 0.5596, 0.8646, 0.5712, 0.8854, 0.4288, 0.8854, 0.1722, 0.5, 0.2396, 0.5, 0.2396, 0.75, 0.1722, 0.75, 0.2604, 0.75, 0.2604, 0.5, 0.3278, 0.5, 0.3278, 0.75, 0.7396, 0.5, 0.7396, 0.75, 0.6722, 0.75, 0.6722, 0.5, 0.7604, 0.75, 0.7604, 0.5, 0.8278, 0.5, 0.8278, 0.75, 0.625, 0.2972, 0.625, 0.3646, 0.375, 0.3646, 0.375, 0.2972, 0.5002, 0.2867, 0.4998, 0.4633, 0.375, 0.4528, 0.375, 0.3854, 0.625, 0.3854, 0.625, 0.4528, 0.375, 0.9528, 0.375, 0.8854, 0.625, 0.8854, 0.625, 0.9528, 0.5002, 0.9633, 0.625, 0.7972, 0.625, 0.8646, 0.375, 0.8646, 0.375, 0.7972, 0.4998, 0.7867, 0.1426, 0.5, 0.1426, 0.5, 0.3574, 0.75, 0.3574, 0.75, 0.1426, 0.5, 0.3574, 0.75, 0.3574, 0.75, 0.1426, 0.5, 0.1426, 0.5, 0.1426, 0.5, 0.8574, 0.75, 0.8574, 0.75, 0.6426, 0.5, 0.6426, 0.5, 0.6426, 0.5, 0.8574, 0.75, 0.6426, 0.5, 0.6426, 0.5, 0.6426, 0.5, 0.8574, 0.75, 0.375, 0.7816, 0.375, 0.8036, 0.375, 0.8036, 0.375, 0.7816, 0.375, 0.9685, 0.375, 0.9465, 0.375, 0.9465, 0.375, 0.9465, 0.375, 0.9685, 0.375, 0.9685, 0.375, 0.4685, 0.375, 0.4465, 0.375, 0.4465, 0.375, 0.4465, 0.375, 0.4685, 0.375, 0.4685, 0.375, 0.4685, 0.375, 0.3036, 0.375, 0.3036, 0.375, 0.2816, 0.375, 0.2816, 0.375, 0.7815, 0.375, 0.7815, 0.375, 0.8036, 0.375, 0.8036, 0.375, 0.8036, 0.375, 0.7815, 0.375, 0.9464, 0.375, 0.9464, 0.375, 0.9684, 0.375, 0.9684, 0.375, 0.4684, 0.375, 0.4464, 0.375, 0.4464, 0.375, 0.4684])
me_cube_026.materials.append(mat_mat_riau_007)
me_cube_026.update()

# ---- objects
ob_cube = bpy.data.objects.new('Cube', me_cube)
ob_cube_006 = bpy.data.objects.new('Cube.006', me_cube_013)
ob_cube_001 = bpy.data.objects.new('Cube.001', me_cube_022)
ob_cube_002 = bpy.data.objects.new('Cube.002', me_cube_023)
ob_cube_003 = bpy.data.objects.new('Cube.003', me_cube_024)
ob_cube_004 = bpy.data.objects.new('Cube.004', me_cube_025)
ob_cube_005 = bpy.data.objects.new('Cube.005', me_cube_026)

# ---- transforms, parenting, visibility, modifiers, constraints
ob_cube.location = (0.0, 0.0, 0.0)
ob_cube.scale = (8.0, 8.0, 8.0)
ob_cube.lock_rotations_4d = False
ob_cube.empty_display_type = 'ARROWS'
ob_cube.lineart.crease_threshold = 0.0
ob_cube_006.location = (0.0, 0.0, 7.031)
ob_cube_006.rotation_euler = (-1.571, 0.0, 0.7854)
ob_cube_006.scale = (12.0, 1.0, 1.0)
ob_cube_001.location = (0.0, -7.03, 0.0)
ob_cube_001.rotation_euler = (0.0, 0.7854, 0.0)
ob_cube_001.scale = (12.0, 1.0, 1.0)
ob_cube_002.location = (0.0, 7.03, 0.0)
ob_cube_002.rotation_euler = (0.0, 0.7854, 0.0)
ob_cube_002.scale = (12.0, 1.0, 1.0)
ob_cube_003.location = (-7.03, 0.0, 0.0)
ob_cube_003.rotation_euler = (0.0, 0.7854, 1.571)
ob_cube_003.scale = (12.0, 1.0, 1.0)
ob_cube_004.location = (7.03, 0.0, 0.0)
ob_cube_004.rotation_euler = (0.0, 0.7854, 1.571)
ob_cube_004.scale = (12.0, 1.0, 1.0)
ob_cube_005.location = (0.0, 0.0, -7.031)
ob_cube_005.rotation_euler = (-1.571, 0.0, 0.7854)
ob_cube_005.scale = (12.0, 1.0, 1.0)

# ---- collection membership
col_collection.objects.link(ob_cube)
col_collection.objects.link(ob_cube_006)
col_collection.objects.link(ob_cube_001)
col_collection.objects.link(ob_cube_002)
col_collection.objects.link(ob_cube_003)
col_collection.objects.link(ob_cube_004)
col_collection.objects.link(ob_cube_005)

# ---- scene / render settings (as saved in the file)
scene.frame_start = 1; scene.frame_end = 250; scene.frame_set(1)
scene.render.engine = 'BLENDER_EEVEE_NEXT'
scene.cycles.sampling_pattern = 'TABULATED_SOBOL'
bpy.context.view_layer.update()

# ---- added for rendering (the .blend has no active camera): camera
cam_auto = bpy.data.cameras.new('AutoCamera')
cam_auto.lens = 50.0
cam_auto.sensor_width = 36.0
cam_auto.clip_end = 1000.0
ob_auto_camera = bpy.data.objects.new('AutoCamera', cam_auto)
scene.collection.objects.link(ob_auto_camera)
ob_auto_camera.location = (38.3968, -46.0761, 30.7174)
ob_auto_camera.rotation_euler = (1.09748, -7.21219e-08, 0.694738)
scene.camera = ob_auto_camera
bpy.context.view_layer.update()
